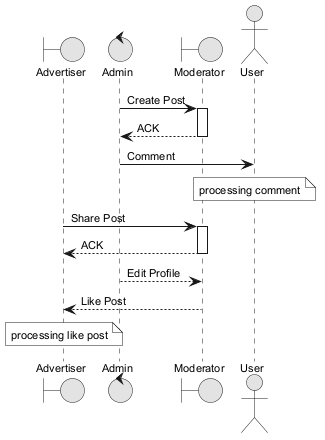

The diagram above was rendered by PlantUML. Its source (embedded in the PNG):
@startuml
skinparam monochrome true
skinparam defaultFontSize 11
boundary "Advertiser" as A
control "Admin" as A2
boundary "Moderator" as M
actor "User" as U
A2 -> M : Create Post
activate M
M --> A2 : ACK
deactivate M
A2 -> U : Comment
note over U : processing comment
A -> M : Share Post
activate M
M --> A : ACK
deactivate M
A2 --> M : Edit Profile
M --> A : Like Post
note over A : processing like post
@enduml